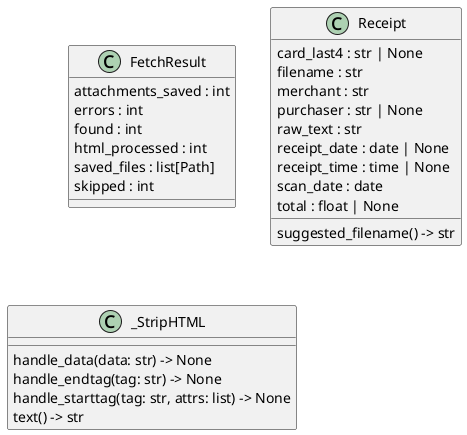

The diagram above was rendered by PlantUML. Its source (embedded in the PNG):
@startuml classes_intake
set namespaceSeparator none
class "FetchResult" as intake.email.FetchResult {
  attachments_saved : int
  errors : int
  found : int
  html_processed : int
  saved_files : list[Path]
  skipped : int
}
class "Receipt" as intake.parse.Receipt {
  card_last4 : str | None
  filename : str
  merchant : str
  purchaser : str | None
  raw_text : str
  receipt_date : date | None
  receipt_time : time | None
  scan_date : date
  total : float | None
  suggested_filename() -> str
}
class "_StripHTML" as intake.email._StripHTML {
  handle_data(data: str) -> None
  handle_endtag(tag: str) -> None
  handle_starttag(tag: str, attrs: list) -> None
  text() -> str
}
@enduml